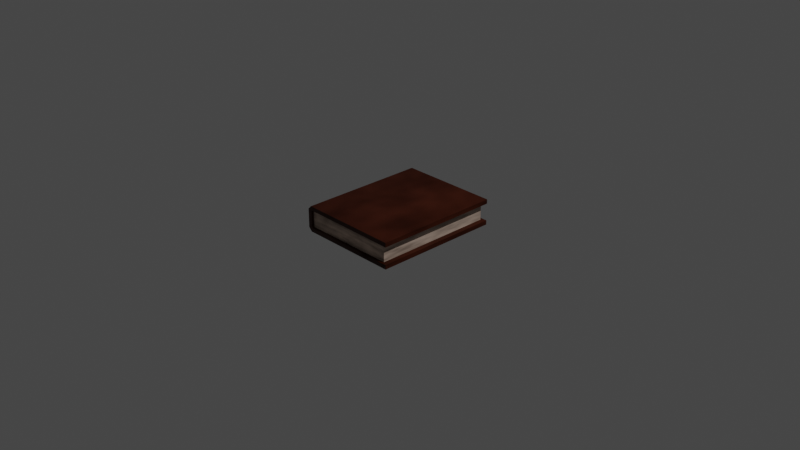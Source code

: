 # Source: Book1.blend  (saved by Blender 3.4.6; exported with 4.5.12 LTS)
import bpy
from mathutils import Matrix  # noqa: F401  (used for matrix-valued properties, if any)

bpy.ops.wm.read_factory_settings(use_empty=True)
scene = bpy.context.scene
scene.name = 'Scene'

# ---- collections
col_collection = bpy.data.collections.new('Collection'); scene.collection.children.link(col_collection)

# ---- materials (node trees are filled in below, after node groups)
mat_material = bpy.data.materials.new('Material')
mat_material.alpha_threshold = 0.0
mat_material.use_transparent_shadow = False
mat_material.roughness = 0.5
mat_material.line_color = (0.0, 0.0, 0.0, 1.0)
mat_material_001 = bpy.data.materials.new('Material.001')
mat_material_001.use_transparent_shadow = False

# ---- material node trees
mat_material.use_nodes = True; mat_material.node_tree.nodes.clear()
_N = mat_material.node_tree.nodes; _L = mat_material.node_tree.links
n0 = _N.new('ShaderNodeBsdfPrincipled'); n0.name = 'Principled BSDF'; n0.location = (10, 300)
n0.distribution = 'GGX'
n0.subsurface_method = 'RANDOM_WALK_SKIN'
n0.inputs[0].default_value = (1.0, 0.7534, 0.6071, 1.0)
n0.inputs[2].default_value = 0.3691
n0.inputs[3].default_value = 1.45
n0.inputs[27].default_value = (0.0, 0.0, 0.0, 1.0)
n0.inputs[28].default_value = 1.0
n1 = _N.new('ShaderNodeMixShader'); n1.name = 'Mix Shader'; n1.location = (351, 347)
n2 = _N.new('ShaderNodeOutputMaterial'); n2.name = 'Material Output'; n2.location = (576, 320)
n3 = _N.new('ShaderNodeTexNoise'); n3.name = 'Noise Texture'; n3.location = (-158, 511)
n3.inputs[2].default_value = 3.3
n3.inputs[3].default_value = 1.8
n3.inputs[4].default_value = 0.7467
n3.inputs[8].default_value = 0.1
_L.new(n1.outputs[0], n2.inputs[0])
_L.new(n0.outputs[0], n1.inputs[1])
_L.new(n3.outputs[0], n1.inputs[0])
n2.is_active_output = True
mat_material_001.use_nodes = True; mat_material_001.node_tree.nodes.clear()
_N = mat_material_001.node_tree.nodes; _L = mat_material_001.node_tree.links
n0 = _N.new('ShaderNodeBsdfPrincipled'); n0.name = 'Principled BSDF'; n0.location = (10, 300)
n0.distribution = 'GGX'
n0.subsurface_method = 'RANDOM_WALK_SKIN'
n0.inputs[0].default_value = (0.07803, 0.01139, 0.0, 1.0)
n0.inputs[2].default_value = 0.3691
n0.inputs[3].default_value = 1.45
n0.inputs[27].default_value = (0.0, 0.0, 0.0, 1.0)
n0.inputs[28].default_value = 1.0
n1 = _N.new('ShaderNodeMixShader'); n1.name = 'Mix Shader'; n1.location = (351, 347)
n2 = _N.new('ShaderNodeTexNoise'); n2.name = 'Noise Texture'; n2.location = (-158, 511)
n2.inputs[2].default_value = 2.2
n2.inputs[3].default_value = 1.8
n2.inputs[4].default_value = 0.7467
n2.inputs[8].default_value = 0.1
n3 = _N.new('ShaderNodeOutputMaterial'); n3.name = 'Material Output'; n3.location = (576, 320)
_L.new(n1.outputs[0], n3.inputs[0])
_L.new(n0.outputs[0], n1.inputs[1])
_L.new(n2.outputs[0], n1.inputs[0])
n3.is_active_output = True

# ---- world
world_world = bpy.data.worlds.new('World'); scene.world = world_world
world_world.use_nodes = True; world_world.node_tree.nodes.clear()
_N = world_world.node_tree.nodes; _L = world_world.node_tree.links
n0 = _N.new('ShaderNodeOutputWorld'); n0.name = 'World Output'; n0.location = (300, 300)
n1 = _N.new('ShaderNodeBackground'); n1.name = 'Background'; n1.location = (10, 300)
n1.inputs[0].default_value = (0.05088, 0.05088, 0.05088, 1.0)
_L.new(n1.outputs[0], n0.inputs[0])
n0.is_active_output = True
world_world.color = (0.05088, 0.05088, 0.05088)
world_world.use_sun_shadow = False
world_world.sun_shadow_jitter_overblur = 0.0

# ---- cameras
cam_camera = bpy.data.cameras.new('Camera')
cam_camera.clip_end = 100.0
cam_camera.ortho_scale = 7.314

# ---- lights
light_light = bpy.data.lights.new('Light', 'POINT')
light_light.transmission_factor = 0.0
light_light.energy = 1000.0
light_light.shadow_soft_size = 0.1
light_light.shadow_maximum_resolution = 0.006
light_light.use_absolute_resolution = True

# ---- meshes
me_cube = bpy.data.meshes.new('Cube')
me_cube.from_pydata([(0.7034, 0.8902, 0.1224), (0.7034, 0.8902, -0.1224), (0.7034, -0.8902, 0.1224), (0.7034, -0.8902, -0.1224), (-0.7034, 0.8902, 0.07604), (-0.6571, 0.8902, 0.1224), (-0.6571, 0.8902, -0.1224), (-0.7034, 0.8902, -0.07604), (-0.6571, -0.8902, 0.1224), (-0.7034, -0.8902, 0.07604), (-0.7034, -0.8902, -0.07604), (-0.6571, -0.8902, -0.1224)], [], [(3, 2, 8, 9, 10, 11), (1, 0, 2, 3), (6, 7, 4, 5, 0, 1)])
_uv = me_cube.uv_layers.new(name='UVMap')
_uv.uv.foreach_set('vector', [0.375, 0.75, 0.625, 0.75, 0.625, 0.9918, 0.5777, 1.0, 0.4223, 1.0, 0.375, 0.9918, 0.375, 0.5, 0.625, 0.5, 0.625, 0.75, 0.375, 0.75, 0.375, 0.2582, 0.4223, 0.25, 0.5777, 0.25, 0.625, 0.2582, 0.625, 0.5, 0.375, 0.5])
me_cube.materials.append(mat_material)
me_cube.use_mirror_vertex_groups = False
me_cube.update()
me_cube_001 = bpy.data.meshes.new('Cube.001')
me_cube_001.from_pydata([(0.7004, 0.9489, 0.2275), (0.7004, 0.9489, -0.1304), (0.7004, -0.9489, 0.2275), (0.7004, -0.9489, -0.1304), (-0.7353, 0.9489, 0.1781), (-0.6859, 0.9489, 0.2275), (-0.6859, 0.9489, -0.1304), (-0.7353, 0.9489, -0.08105), (-0.6859, -0.9489, 0.2275), (-0.7353, -0.9489, 0.1781), (-0.7353, -0.9489, -0.08105), (-0.6859, -0.9489, -0.1304), (0.7004, 0.9489, 0.1675), (0.7004, 0.9489, -0.07044), (0.7004, -0.9489, 0.1675), (0.7004, -0.9489, -0.07044), (-0.6799, 0.9489, 0.1551), (-0.663, 0.9489, 0.172), (-0.663, 0.9489, -0.07501), (-0.6799, 0.9489, -0.05809), (-0.663, -0.9489, 0.172), (-0.6799, -0.9489, 0.1551), (-0.6799, -0.9489, -0.05809), (-0.663, -0.9489, -0.07501)], [], [(6, 1, 3, 11), (0, 5, 8, 2), (10, 9, 4, 7), (6, 11, 10, 7), (8, 5, 4, 9), (18, 23, 15, 13), (12, 14, 20, 17), (22, 19, 16, 21), (18, 19, 22, 23), (20, 21, 16, 17), (0, 2, 14, 12), (3, 1, 13, 15), (6, 7, 19, 18), (10, 11, 23, 22), (8, 9, 21, 20), (4, 5, 17, 16), (1, 6, 18, 13), (7, 4, 16, 19), (5, 0, 12, 17), (9, 10, 22, 21), (2, 8, 20, 14), (11, 3, 15, 23)])
me_cube_001.polygons.foreach_set('material_index', [1, 1, 1, 1, 1, 1, 1, 1, 1, 1, 1, 1, 1, 1, 1, 1, 1, 1, 1, 1, 1, 1])
_uv = me_cube_001.uv_layers.new(name='UVMap')
_uv.uv.foreach_set('vector', [0.1332, 0.5, 0.375, 0.5, 0.375, 0.75, 0.1332, 0.75, 0.625, 0.5, 0.8668, 0.5, 0.8668, 0.75, 0.625, 0.75, 0.4223, 0.0, 0.5777, 0.0, 0.5777, 0.25, 0.4223, 0.25, 0.1332, 0.5, 0.1332, 0.75, 0.125, 0.75, 0.125, 0.5, 0.625, 0.0, 0.625, 0.25, 0.5777, 0.25, 0.5777, 0.0, 0.1332, 0.5, 0.1332, 0.75, 0.375, 0.75, 0.375, 0.5, 0.625, 0.5, 0.625, 0.75, 0.8668, 0.75, 0.8668, 0.5, 0.4223, 0.0, 0.4223, 0.25, 0.5777, 0.25, 0.5777, 0.0, 0.1332, 0.5, 0.125, 0.5, 0.125, 0.75, 0.1332, 0.75, 0.625, 0.0, 0.5777, 0.0, 0.5777, 0.25, 0.625, 0.25, 0.625, 0.5, 0.625, 0.75, 0.625, 0.75, 0.625, 0.5, 0.375, 0.75, 0.375, 0.5, 0.375, 0.5, 0.375, 0.75, 0.1332, 0.5, 0.125, 0.5, 0.125, 0.5, 0.1332, 0.5, 0.125, 0.75, 0.1332, 0.75, 0.1332, 0.75, 0.125, 0.75, 0.625, 0.0, 0.5777, 0.0, 0.5777, 0.0, 0.625, 0.0, 0.5777, 0.25, 0.625, 0.25, 0.625, 0.25, 0.5777, 0.25, 0.375, 0.5, 0.1332, 0.5, 0.1332, 0.5, 0.375, 0.5, 0.4223, 0.25, 0.5777, 0.25, 0.5777, 0.25, 0.4223, 0.25, 0.8668, 0.5, 0.625, 0.5, 0.625, 0.5, 0.8668, 0.5, 0.5777, 0.0, 0.4223, 0.0, 0.4223, 0.0, 0.5777, 0.0, 0.625, 0.75, 0.8668, 0.75, 0.8668, 0.75, 0.625, 0.75, 0.1332, 0.75, 0.375, 0.75, 0.375, 0.75, 0.1332, 0.75])
me_cube_001.materials.append(mat_material)
me_cube_001.materials.append(mat_material_001)
me_cube_001.use_mirror_vertex_groups = False
me_cube_001.update()

# ---- objects
ob_cube = bpy.data.objects.new('Cube', me_cube)
ob_light = bpy.data.objects.new('Light', light_light)
ob_camera = bpy.data.objects.new('Camera', cam_camera)
ob_cube_001 = bpy.data.objects.new('Cube.001', me_cube_001)

# ---- transforms, parenting, visibility, modifiers, constraints
ob_cube.location = (-0.02857, -2.257e-10, 0.03956)
ob_cube.scale = (0.7522, 0.7522, 0.9271)
ob_cube.lock_rotations_4d = False
ob_cube.empty_display_type = 'ARROWS'
ob_cube.lineart.crease_threshold = 0.0
ob_light.location = (4.076, 1.005, 5.904)
ob_light.rotation_euler = (0.6503, 0.05522, 1.866)
ob_light.lock_rotations_4d = False
ob_light.empty_display_type = 'ARROWS'
ob_light.color = (0.0, 0.0, 0.0, 0.0)
ob_light.lineart.crease_threshold = 0.0
ob_camera.location = (7.359, -6.926, 4.958)
ob_camera.rotation_euler = (1.109, 0.0, 0.8149)
ob_camera.lock_rotations_4d = False
ob_camera.empty_display_type = 'ARROWS'
ob_camera.color = (0.0, 0.0, 0.0, 0.0)
ob_camera.display_type = 'WIRE'
ob_camera.lineart.crease_threshold = 0.0
ob_cube_001.location = (0.0, 0.0, 0.0)
ob_cube_001.scale = (0.7928, 0.7375, 0.7928)
ob_cube_001.lock_rotations_4d = False
ob_cube_001.empty_display_type = 'ARROWS'
ob_cube_001.lineart.crease_threshold = 0.0

# ---- collection membership
col_collection.objects.link(ob_cube)
col_collection.objects.link(ob_light)
col_collection.objects.link(ob_camera)
col_collection.objects.link(ob_cube_001)

# ---- scene / render settings (as saved in the file)
scene.camera = ob_camera
scene.frame_start = 1; scene.frame_end = 250; scene.frame_set(1)
scene.render.engine = 'BLENDER_EEVEE_NEXT'
scene.cycles.sampling_pattern = 'TABULATED_SOBOL'
scene.cycles.use_light_tree = False
scene.view_settings.view_transform = 'Filmic'
bpy.context.view_layer.update()
